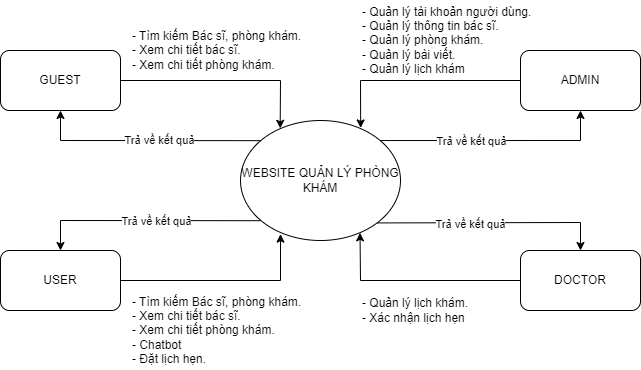

The diagram above was exported from draw.io. Its source (the exported page's mxGraphModel, read from the mxfile embedded in the PNG):
<mxGraphModel dx="964" dy="654" grid="1" gridSize="10" guides="1" tooltips="1" connect="1" arrows="1" fold="1" page="1" pageScale="1" pageWidth="850" pageHeight="1100" math="0" shadow="0">
  <root>
    <mxCell id="0" />
    <mxCell id="1" parent="0" />
    <mxCell id="w9y-8ZbnPo8tbTBzjt3K-1" value="GUEST" style="rounded=1;whiteSpace=wrap;html=1;" vertex="1" parent="1">
      <mxGeometry x="80" y="170" width="120" height="60" as="geometry" />
    </mxCell>
    <mxCell id="w9y-8ZbnPo8tbTBzjt3K-2" value="ADMIN" style="rounded=1;whiteSpace=wrap;html=1;" vertex="1" parent="1">
      <mxGeometry x="600" y="170" width="120" height="60" as="geometry" />
    </mxCell>
    <mxCell id="w9y-8ZbnPo8tbTBzjt3K-3" value="USER" style="rounded=1;whiteSpace=wrap;html=1;" vertex="1" parent="1">
      <mxGeometry x="80" y="370" width="120" height="60" as="geometry" />
    </mxCell>
    <mxCell id="w9y-8ZbnPo8tbTBzjt3K-4" value="DOCTOR" style="rounded=1;whiteSpace=wrap;html=1;" vertex="1" parent="1">
      <mxGeometry x="600" y="370" width="120" height="60" as="geometry" />
    </mxCell>
    <mxCell id="w9y-8ZbnPo8tbTBzjt3K-5" value="WEBSITE QUẢN LÝ PHÒNG KHÁM" style="ellipse;whiteSpace=wrap;html=1;" vertex="1" parent="1">
      <mxGeometry x="320" y="240" width="160" height="120" as="geometry" />
    </mxCell>
    <mxCell id="w9y-8ZbnPo8tbTBzjt3K-6" value="" style="endArrow=classic;html=1;rounded=0;entryX=0.5;entryY=0;entryDx=0;entryDy=0;exitX=1;exitY=1;exitDx=0;exitDy=0;" edge="1" parent="1" source="w9y-8ZbnPo8tbTBzjt3K-5" target="w9y-8ZbnPo8tbTBzjt3K-4">
      <mxGeometry width="50" height="50" relative="1" as="geometry">
        <mxPoint x="400" y="370" as="sourcePoint" />
        <mxPoint x="450" y="320" as="targetPoint" />
        <Array as="points">
          <mxPoint x="660" y="342" />
        </Array>
      </mxGeometry>
    </mxCell>
    <mxCell id="w9y-8ZbnPo8tbTBzjt3K-7" value="Trả về kết quả" style="edgeLabel;html=1;align=center;verticalAlign=middle;resizable=0;points=[];" vertex="1" connectable="0" parent="w9y-8ZbnPo8tbTBzjt3K-6">
      <mxGeometry x="-0.1955" y="-1" relative="1" as="geometry">
        <mxPoint as="offset" />
      </mxGeometry>
    </mxCell>
    <mxCell id="w9y-8ZbnPo8tbTBzjt3K-8" value="" style="endArrow=classic;html=1;rounded=0;exitX=0;exitY=0.5;exitDx=0;exitDy=0;entryX=0.747;entryY=0.936;entryDx=0;entryDy=0;entryPerimeter=0;" edge="1" parent="1" source="w9y-8ZbnPo8tbTBzjt3K-4" target="w9y-8ZbnPo8tbTBzjt3K-5">
      <mxGeometry width="50" height="50" relative="1" as="geometry">
        <mxPoint x="550" y="360" as="sourcePoint" />
        <mxPoint x="430" y="360" as="targetPoint" />
        <Array as="points">
          <mxPoint x="440" y="400" />
        </Array>
      </mxGeometry>
    </mxCell>
    <mxCell id="w9y-8ZbnPo8tbTBzjt3K-9" value="" style="endArrow=classic;html=1;rounded=0;exitX=1;exitY=0.5;exitDx=0;exitDy=0;entryX=0.25;entryY=0.947;entryDx=0;entryDy=0;entryPerimeter=0;" edge="1" parent="1" source="w9y-8ZbnPo8tbTBzjt3K-3" target="w9y-8ZbnPo8tbTBzjt3K-5">
      <mxGeometry width="50" height="50" relative="1" as="geometry">
        <mxPoint x="420" y="370" as="sourcePoint" />
        <mxPoint x="370" y="360" as="targetPoint" />
        <Array as="points">
          <mxPoint x="360" y="400" />
        </Array>
      </mxGeometry>
    </mxCell>
    <mxCell id="w9y-8ZbnPo8tbTBzjt3K-10" value="" style="endArrow=classic;html=1;rounded=0;exitX=0.126;exitY=0.835;exitDx=0;exitDy=0;entryX=0.5;entryY=0;entryDx=0;entryDy=0;exitPerimeter=0;" edge="1" parent="1" source="w9y-8ZbnPo8tbTBzjt3K-5" target="w9y-8ZbnPo8tbTBzjt3K-3">
      <mxGeometry width="50" height="50" relative="1" as="geometry">
        <mxPoint x="343.43145750507597" y="345.426406871193" as="sourcePoint" />
        <mxPoint x="220" y="360" as="targetPoint" />
        <Array as="points">
          <mxPoint x="140" y="340" />
        </Array>
      </mxGeometry>
    </mxCell>
    <mxCell id="w9y-8ZbnPo8tbTBzjt3K-11" value="Trả về kết quả" style="edgeLabel;html=1;align=center;verticalAlign=middle;resizable=0;points=[];" vertex="1" connectable="0" parent="w9y-8ZbnPo8tbTBzjt3K-10">
      <mxGeometry x="-0.0878" relative="1" as="geometry">
        <mxPoint as="offset" />
      </mxGeometry>
    </mxCell>
    <mxCell id="w9y-8ZbnPo8tbTBzjt3K-12" value="" style="endArrow=classic;html=1;rounded=0;exitX=1;exitY=0.5;exitDx=0;exitDy=0;entryX=0.248;entryY=0.065;entryDx=0;entryDy=0;entryPerimeter=0;" edge="1" parent="1" source="w9y-8ZbnPo8tbTBzjt3K-1" target="w9y-8ZbnPo8tbTBzjt3K-5">
      <mxGeometry width="50" height="50" relative="1" as="geometry">
        <mxPoint x="290" y="320" as="sourcePoint" />
        <mxPoint x="340" y="270" as="targetPoint" />
        <Array as="points">
          <mxPoint x="360" y="200" />
        </Array>
      </mxGeometry>
    </mxCell>
    <mxCell id="w9y-8ZbnPo8tbTBzjt3K-13" value="" style="endArrow=classic;html=1;rounded=0;exitX=0;exitY=0.5;exitDx=0;exitDy=0;entryX=0.751;entryY=0.062;entryDx=0;entryDy=0;entryPerimeter=0;" edge="1" parent="1" source="w9y-8ZbnPo8tbTBzjt3K-2" target="w9y-8ZbnPo8tbTBzjt3K-5">
      <mxGeometry width="50" height="50" relative="1" as="geometry">
        <mxPoint x="290" y="220" as="sourcePoint" />
        <mxPoint x="370" y="258" as="targetPoint" />
        <Array as="points">
          <mxPoint x="440" y="200" />
        </Array>
      </mxGeometry>
    </mxCell>
    <mxCell id="w9y-8ZbnPo8tbTBzjt3K-14" value="" style="endArrow=classic;html=1;rounded=0;exitX=0.129;exitY=0.168;exitDx=0;exitDy=0;entryX=0.5;entryY=1;entryDx=0;entryDy=0;exitPerimeter=0;" edge="1" parent="1" source="w9y-8ZbnPo8tbTBzjt3K-5" target="w9y-8ZbnPo8tbTBzjt3K-1">
      <mxGeometry width="50" height="50" relative="1" as="geometry">
        <mxPoint x="400" y="330" as="sourcePoint" />
        <mxPoint x="450" y="280" as="targetPoint" />
        <Array as="points">
          <mxPoint x="140" y="260" />
        </Array>
      </mxGeometry>
    </mxCell>
    <mxCell id="w9y-8ZbnPo8tbTBzjt3K-15" value="Trả về kết quả" style="edgeLabel;html=1;align=center;verticalAlign=middle;resizable=0;points=[];" vertex="1" connectable="0" parent="w9y-8ZbnPo8tbTBzjt3K-14">
      <mxGeometry x="-0.1182" y="-1" relative="1" as="geometry">
        <mxPoint as="offset" />
      </mxGeometry>
    </mxCell>
    <mxCell id="w9y-8ZbnPo8tbTBzjt3K-16" value="" style="endArrow=classic;html=1;rounded=0;entryX=0.5;entryY=1;entryDx=0;entryDy=0;exitX=0.872;exitY=0.167;exitDx=0;exitDy=0;exitPerimeter=0;" edge="1" parent="1" source="w9y-8ZbnPo8tbTBzjt3K-5" target="w9y-8ZbnPo8tbTBzjt3K-2">
      <mxGeometry width="50" height="50" relative="1" as="geometry">
        <mxPoint x="470" y="260" as="sourcePoint" />
        <mxPoint x="450" y="280" as="targetPoint" />
        <Array as="points">
          <mxPoint x="660" y="260" />
        </Array>
      </mxGeometry>
    </mxCell>
    <mxCell id="w9y-8ZbnPo8tbTBzjt3K-17" value="Trả về kết quả" style="edgeLabel;html=1;align=center;verticalAlign=middle;resizable=0;points=[];" vertex="1" connectable="0" parent="w9y-8ZbnPo8tbTBzjt3K-16">
      <mxGeometry x="-0.3334" y="2" relative="1" as="geometry">
        <mxPoint x="14" y="2" as="offset" />
      </mxGeometry>
    </mxCell>
    <mxCell id="w9y-8ZbnPo8tbTBzjt3K-18" value="- Tìm kiếm Bác sĩ, phòng khám.&lt;div&gt;- Xem chi tiết bác sĩ.&lt;/div&gt;&lt;div&gt;- Xem chi tiết phòng khám.&lt;/div&gt;&lt;div&gt;- Chatbot&lt;/div&gt;&lt;div&gt;- Đặt lịch hẹn.&lt;/div&gt;" style="text;html=1;align=left;verticalAlign=middle;whiteSpace=wrap;rounded=0;" vertex="1" parent="1">
      <mxGeometry x="210" y="410" width="190" height="80" as="geometry" />
    </mxCell>
    <mxCell id="w9y-8ZbnPo8tbTBzjt3K-19" value="- Quản lý tài khoản người dùng.&lt;div&gt;- Quản lý thông tin bác sĩ.&lt;/div&gt;&lt;div&gt;- Quản lý phòng khám.&lt;/div&gt;&lt;div&gt;- Quản lý bài viết.&lt;/div&gt;&lt;div&gt;- Quản lý lịch khám&lt;/div&gt;" style="text;html=1;align=left;verticalAlign=middle;whiteSpace=wrap;rounded=0;" vertex="1" parent="1">
      <mxGeometry x="440" y="120" width="190" height="80" as="geometry" />
    </mxCell>
    <mxCell id="w9y-8ZbnPo8tbTBzjt3K-20" value="- Tìm kiếm Bác sĩ, phòng khám.&lt;div&gt;- Xem chi tiết bác sĩ.&lt;/div&gt;&lt;div&gt;- Xem chi tiết phòng khám.&lt;/div&gt;" style="text;html=1;align=left;verticalAlign=middle;whiteSpace=wrap;rounded=0;" vertex="1" parent="1">
      <mxGeometry x="210" y="140" width="190" height="60" as="geometry" />
    </mxCell>
    <mxCell id="w9y-8ZbnPo8tbTBzjt3K-21" value="&lt;div&gt;- Quản lý lịch khám.&lt;/div&gt;&lt;div&gt;- Xác nhận lịch hẹn&lt;/div&gt;" style="text;html=1;align=left;verticalAlign=middle;whiteSpace=wrap;rounded=0;" vertex="1" parent="1">
      <mxGeometry x="440" y="410" width="190" height="40" as="geometry" />
    </mxCell>
  </root>
</mxGraphModel>